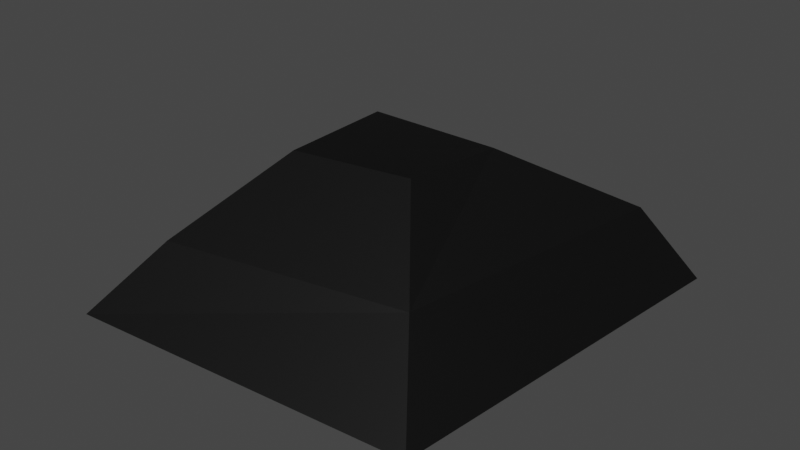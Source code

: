 # Source: rocks.blend  (saved by Blender 3.1.7; exported with 4.5.12 LTS)
import bpy
from mathutils import Matrix  # noqa: F401  (used for matrix-valued properties, if any)

bpy.ops.wm.read_factory_settings(use_empty=True)
scene = bpy.context.scene
scene.name = 'Scene'

# ---- images (referenced by path relative to the original .blend; pixels are not part of the script)
import os
ASSET_DIR = os.environ.get("B2B_ASSET_DIR", "")  # directory of the original .blend (textures are referenced by path, not embedded)
HERE = os.path.dirname(os.path.abspath(__file__))  # packed textures are extracted next to this script under _unpacked/

def load_image(name, relpath, width, height, colorspace="sRGB"):
    """Load a texture the original file referenced (path relative to the .blend, or extracted next to this script)."""
    p = next((c for c in (os.path.join(HERE, relpath), os.path.join(ASSET_DIR, relpath)) if relpath and os.path.exists(c)), "")
    if p:
        img = bpy.data.images.load(p, check_existing=True)
        img.name = name
    else:  # same state as the original file: an image datablock whose file is absent (Cycles renders it pink)
        img = bpy.data.images.new(name, width, height)
        img.source = "FILE"
        img.filepath = "//" + (relpath or name)
    img.colorspace_settings.name = colorspace
    return img
img_material_base_color = load_image('Material Base Color', '_unpacked/Material_Base_Color.7730356f.png', 1024, 1024, 'sRGB')

# ---- materials (node trees are filled in below, after node groups)
mat_material = bpy.data.materials.new('Material')
mat_material.use_transparent_shadow = False

# ---- material node trees
mat_material.use_nodes = True; mat_material.node_tree.nodes.clear()
_N = mat_material.node_tree.nodes; _L = mat_material.node_tree.links
n0 = _N.new('ShaderNodeBsdfPrincipled'); n0.name = 'Principled BSDF'; n0.location = (10, 300)
n0.distribution = 'GGX'
n0.subsurface_method = 'RANDOM_WALK_SKIN'
n0.inputs[3].default_value = 1.45
n0.inputs[27].default_value = (0.0, 0.0, 0.0, 1.0)
n0.inputs[28].default_value = 1.0
n1 = _N.new('ShaderNodeOutputMaterial'); n1.name = 'Material Output'; n1.location = (300, 300)
n2 = _N.new('ShaderNodeTexImage'); n2.name = 'Image Texture'; n2.location = (-280, 270)
n2.image = img_material_base_color
_L.new(n0.outputs[0], n1.inputs[0])
_L.new(n2.outputs[0], n0.inputs[0])
n1.is_active_output = True

# ---- world
world_world = bpy.data.worlds.new('World'); scene.world = world_world
world_world.use_nodes = True; world_world.node_tree.nodes.clear()
_N = world_world.node_tree.nodes; _L = world_world.node_tree.links
n0 = _N.new('ShaderNodeOutputWorld'); n0.name = 'World Output'; n0.location = (300, 300)
n1 = _N.new('ShaderNodeBackground'); n1.name = 'Background'; n1.location = (10, 300)
n1.inputs[0].default_value = (0.05088, 0.05088, 0.05088, 1.0)
_L.new(n1.outputs[0], n0.inputs[0])
n0.is_active_output = True
world_world.color = (0.05088, 0.05088, 0.05088)
world_world.use_sun_shadow = False
world_world.sun_shadow_jitter_overblur = 0.0

# ---- meshes
me_cube_002 = bpy.data.meshes.new('Cube.002')
me_cube_002.from_pydata([(-1.223, -1.379, 2.247), (-2.908, -4.16, 0.06672), (-3.386, 3.325, 0.1191), (-1.316, 0.6256, 2.238), (0.723, -1.019, 2.23), (2.694, -3.513, -0.1724), (3.43, 2.919, -0.1179), (0.9243, 0.6851, 2.196), (1.795, -2.354, 1.093), (2.586, 2.366, 1.093), (-2.748, 2.529, 1.093), (-2.214, -3.08, 1.093)], [], [(9, 6, 2, 10), (10, 2, 1, 11), (1, 5, 8, 11), (8, 5, 6, 9), (7, 4, 8, 9), (9, 10, 3, 7), (11, 0, 3, 10), (8, 4, 0, 11), (7, 3, 0, 4), (5, 1, 2, 6)])
_uv = me_cube_002.uv_layers.new(name='UVMap')
_uv.uv.foreach_set('vector', [0.879, 0.8433, 0.9267, 0.8966, 0.5273, 0.8966, 0.5669, 0.8377, 0.5669, 0.8377, 0.5273, 0.8966, 0.5767, 0.4792, 0.6141, 0.5247, 0.5767, 0.4792, 0.9021, 0.5349, 0.8463, 0.5765, 0.6141, 0.5247, 0.8463, 0.5765, 0.9021, 0.5349, 0.9267, 0.8966, 0.879, 0.8433, 0.7868, 0.7263, 0.7799, 0.6296, 0.8463, 0.5765, 0.879, 0.8433, 0.879, 0.8433, 0.5669, 0.8377, 0.656, 0.7161, 0.7868, 0.7263, 0.6141, 0.5247, 0.6673, 0.6038, 0.656, 0.7161, 0.5669, 0.8377, 0.8463, 0.5765, 0.7799, 0.6296, 0.6673, 0.6038, 0.6141, 0.5247, 0.7868, 0.7263, 0.656, 0.7161, 0.6673, 0.6038, 0.7799, 0.6296, 0.1199, 0.1332, 0.4318, 0.1173, 0.4318, 0.5323, 0.05661, 0.4858])
me_cube_002.materials.append(mat_material)
me_cube_002.use_remesh_fix_poles = True
me_cube_002.use_remesh_preserve_attributes = False
me_cube_002.update()

# ---- objects
ob_cube = bpy.data.objects.new('Cube', me_cube_002)

# ---- transforms, parenting, visibility, modifiers, constraints
ob_cube.location = (0.0, 0.0, 0.0)

# ---- collection membership
scene.collection.objects.link(ob_cube)

# ---- scene / render settings (as saved in the file)
scene.frame_start = 1; scene.frame_end = 250; scene.frame_set(1)
scene.render.engine = 'BLENDER_EEVEE_NEXT'
scene.cycles.sampling_pattern = 'TABULATED_SOBOL'
scene.cycles.use_light_tree = False
scene.view_settings.view_transform = 'Filmic'
bpy.context.view_layer.update()

# ---- added for rendering (the .blend has no active camera and no usable light): camera, sun
cam_auto = bpy.data.cameras.new('AutoCamera')
cam_auto.lens = 50.0
cam_auto.sensor_width = 36.0
cam_auto.clip_end = 1000.0
ob_auto_camera = bpy.data.objects.new('AutoCamera', cam_auto)
scene.collection.objects.link(ob_auto_camera)
ob_auto_camera.location = (9.65259, -11.9738, 8.74136)
ob_auto_camera.rotation_euler = (1.09748, -7.21219e-08, 0.694738)
scene.camera = ob_auto_camera
light_auto_sun = bpy.data.lights.new('AutoSun', 'SUN')
light_auto_sun.energy = 3.0
light_auto_sun.angle = 0.0523599
ob_auto_sun = bpy.data.objects.new('AutoSun', light_auto_sun)
scene.collection.objects.link(ob_auto_sun)
ob_auto_sun.rotation_euler = (0.872665, 0.174533, 0.523599)
bpy.context.view_layer.update()
